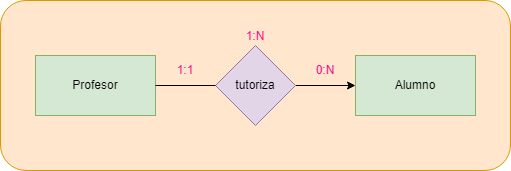

The diagram above was exported from draw.io. Its source (the exported page's mxGraphModel, read from the mxfile embedded in the PNG):
<mxGraphModel dx="1381" dy="774" grid="1" gridSize="10" guides="1" tooltips="1" connect="1" arrows="1" fold="1" page="1" pageScale="1" pageWidth="850" pageHeight="1100" math="0" shadow="0">
  <root>
    <mxCell id="0" />
    <mxCell id="1" parent="0" />
    <mxCell id="vyki09B-51CGjIho3_2b-9" value="" style="rounded=1;whiteSpace=wrap;html=1;fillColor=#ffe6cc;strokeColor=#d79b00;" vertex="1" parent="1">
      <mxGeometry x="105" y="79" width="510" height="170" as="geometry" />
    </mxCell>
    <mxCell id="vyki09B-51CGjIho3_2b-1" value="Profesor" style="rounded=0;whiteSpace=wrap;html=1;fillColor=#d5e8d4;strokeColor=#82b366;" vertex="1" parent="1">
      <mxGeometry x="140" y="134" width="120" height="60" as="geometry" />
    </mxCell>
    <mxCell id="vyki09B-51CGjIho3_2b-2" value="Alumno" style="rounded=0;whiteSpace=wrap;html=1;fillColor=#d5e8d4;strokeColor=#82b366;" vertex="1" parent="1">
      <mxGeometry x="460" y="134" width="120" height="60" as="geometry" />
    </mxCell>
    <mxCell id="vyki09B-51CGjIho3_2b-3" style="edgeStyle=orthogonalEdgeStyle;rounded=0;orthogonalLoop=1;jettySize=auto;html=1;exitX=1;exitY=0.5;exitDx=0;exitDy=0;strokeColor=#000000;fontColor=#FF0080;" edge="1" parent="1" source="vyki09B-51CGjIho3_2b-4" target="vyki09B-51CGjIho3_2b-2">
      <mxGeometry relative="1" as="geometry" />
    </mxCell>
    <mxCell id="vyki09B-51CGjIho3_2b-4" value="&lt;div&gt;tutoriza&lt;br&gt;&lt;/div&gt;" style="rhombus;whiteSpace=wrap;html=1;fillColor=#e1d5e7;strokeColor=#9673a6;" vertex="1" parent="1">
      <mxGeometry x="320" y="124" width="80" height="80" as="geometry" />
    </mxCell>
    <mxCell id="vyki09B-51CGjIho3_2b-5" value="1:1" style="text;html=1;strokeColor=none;fillColor=none;align=center;verticalAlign=middle;whiteSpace=wrap;rounded=0;fontColor=#FF0080;" vertex="1" parent="1">
      <mxGeometry x="260" y="134" width="60" height="30" as="geometry" />
    </mxCell>
    <mxCell id="vyki09B-51CGjIho3_2b-6" value="0:N" style="text;html=1;strokeColor=none;fillColor=none;align=center;verticalAlign=middle;whiteSpace=wrap;rounded=0;fontColor=#FF0080;" vertex="1" parent="1">
      <mxGeometry x="400" y="134" width="60" height="30" as="geometry" />
    </mxCell>
    <mxCell id="vyki09B-51CGjIho3_2b-7" value="&lt;div&gt;1:N&lt;/div&gt;" style="text;html=1;strokeColor=none;fillColor=none;align=center;verticalAlign=middle;whiteSpace=wrap;rounded=0;fontColor=#FF0080;" vertex="1" parent="1">
      <mxGeometry x="330" y="100" width="60" height="30" as="geometry" />
    </mxCell>
    <mxCell id="vyki09B-51CGjIho3_2b-8" value="" style="endArrow=none;html=1;rounded=0;entryX=1;entryY=0.5;entryDx=0;entryDy=0;exitX=0;exitY=0.5;exitDx=0;exitDy=0;" edge="1" parent="1" source="vyki09B-51CGjIho3_2b-4" target="vyki09B-51CGjIho3_2b-1">
      <mxGeometry width="50" height="50" relative="1" as="geometry">
        <mxPoint x="240" y="228" as="sourcePoint" />
        <mxPoint x="290" y="178" as="targetPoint" />
      </mxGeometry>
    </mxCell>
  </root>
</mxGraphModel>